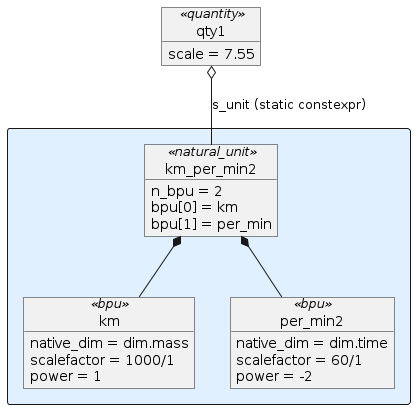

The diagram above was rendered by PlantUML. Its source (embedded in the PNG):
@startuml
object qty1<<quantity>>
qty1 : scale = 7.55

rectangle #e0f0ff {

object km_per_min2<<natural_unit>>
km_per_min2 : n_bpu = 2
km_per_min2 : bpu[0] = km
km_per_min2 : bpu[1] = per_min

object km<<bpu>>
km : native_dim = dim.mass
km : scalefactor = 1000/1
km : power = 1

object per_min2<<bpu>>
per_min2 : native_dim = dim.time
per_min2 : scalefactor = 60/1
per_min2 : power = -2

qty1 o-- km_per_min2 : s_unit (static constexpr)

km_per_min2 *-- km
km_per_min2 *-- per_min2

}
@enduml